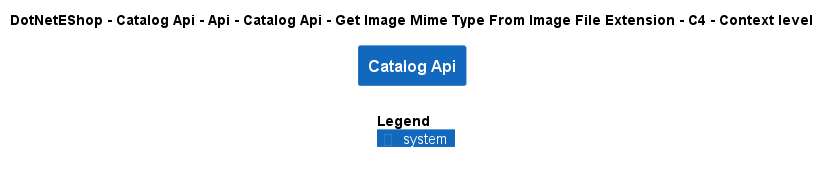

The diagram above was rendered by PlantUML. Its source (embedded in the PNG):
@startuml
!include ..\..\..\..\..\..\..\..\..\.c4s\C4_Context.puml

AddElementTag("c4interflow:lifecycle:new", $bgColor=green, $fontColor=#ffffff, $borderColor=green, $shadowing="False")
AddElementTag("c4interflow:lifecycle:changed", $bgColor=orange, $fontColor=#ffffff, $borderColor=orange, $shadowing="False")
AddElementTag("c4interflow:lifecycle:removed", $bgColor=red, $fontColor=#ffffff, $borderColor=red, $shadowing="False")

AddRelTag("c4interflow:lifecycle:new", $textColor=green, $lineColor=green)
AddRelTag("c4interflow:lifecycle:changed", $textColor=orange, $lineColor=orange)
AddRelTag("c4interflow:lifecycle:removed", $textColor=red, $lineColor=red)

SHOW_PERSON_PORTRAIT()
LAYOUT_TOP_DOWN()

skinparam linetype polyline

title DotNetEShop - Catalog Api - Api - Catalog Api - Get Image Mime Type From Image File Extension - C4 - Context level

System(DotNetEShop.SoftwareSystems.CatalogApi, "Catalog Api", "")



SHOW_LEGEND()
@enduml